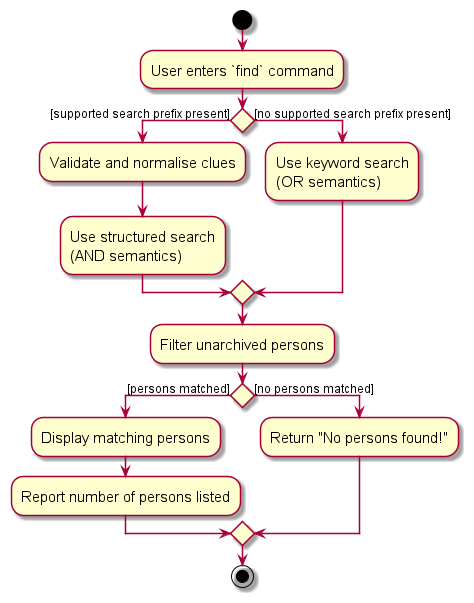

The diagram above was rendered by PlantUML. Its source (embedded in the PNG):
@startuml
skin rose
skinparam ActivityFontSize 15
skinparam ArrowFontSize 12

start

:User enters `find` command;

if () then ([supported search prefix present])
    :Validate and normalise clues;
    :Use structured search\n(AND semantics);
else ([no supported search prefix present])
    :Use keyword search\n(OR semantics);
endif

:Filter unarchived persons;

if () then ([persons matched])
    :Display matching persons;
    :Report number of persons listed;
else ([no persons matched])
    :Return "No persons found!";
endif

stop
@enduml